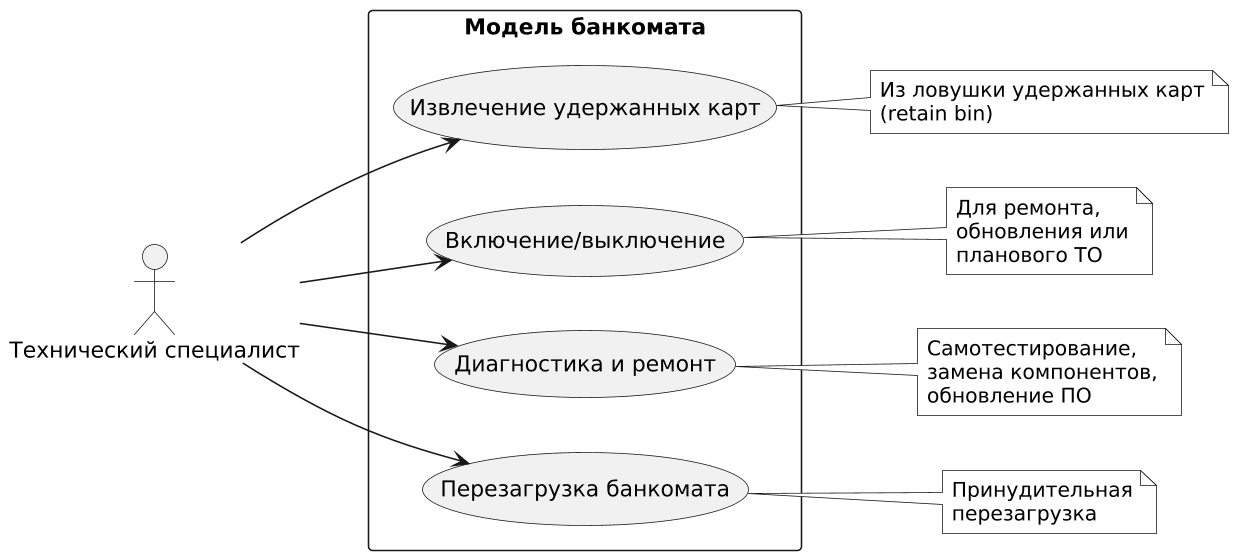

The diagram above was rendered by PlantUML. Its source (embedded in the PNG):
@startuml
skinparam monochrome true
skinparam shadowing false
skinparam dpi 150

left to right direction

actor "Технический специалист" as Technician

rectangle "Модель банкомата" {

    usecase "Извлечение удержанных карт" as RetrieveCards
    usecase "Включение/выключение" as PowerOnOff
    usecase "Диагностика и ремонт" as DiagnosticsRepair
    usecase "Перезагрузка банкомата" as Reboot
}

Technician --> RetrieveCards
Technician --> PowerOnOff
Technician --> DiagnosticsRepair
Technician --> Reboot

note right of RetrieveCards
  Из ловушки удержанных карт
  (retain bin)
end note

note right of PowerOnOff
  Для ремонта,
  обновления или
  планового ТО
end note

note right of DiagnosticsRepair
  Самотестирование,
  замена компонентов,
  обновление ПО
end note

note right of Reboot
  Принудительная
  перезагрузка
end note
@enduml